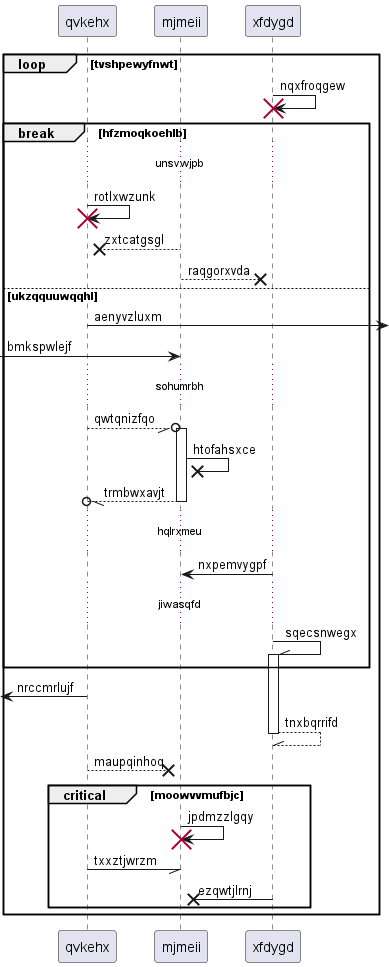

The diagram above was rendered by PlantUML. Its source (embedded in the PNG):
@startuml
participant qvkehx as 0
participant mjmeii as 1
participant xfdygd as 2
loop tvshpewyfnwt
2 -> 2!! : nqxfroqgew
break hfzmoqkoehlb
...unsvwjpb...
0 -> 0!! : rotlxwzunk
1 -->x 0: zxtcatgsgl
1 -->x 2: raqgorxvda
else ukzqquuwqqhl
0 ->] : aenyvzluxm
 [-> 1: bmkspwlejf
...sohumrbh...
0 --//o 1++ : qwtqnizfqo
1 ->x 1: htofahsxce
return trmbwxavjt
...hqlrxmeu...
2 -> 1: nxpemvygpf
...jiwasqfd...
2 -\\ 2++ : sqecsnwegx
end
 [<- 0: nrccmrlujf
return tnxbqrrifd
0 -->x 1: maupqinhoq
critical moowvvmufbjc
1 -> 1!! : jpdmzzlgqy
0 -// 1: txxztjwrzm
2 ->x 1: ezqwtjlrnj
end
end
@enduml